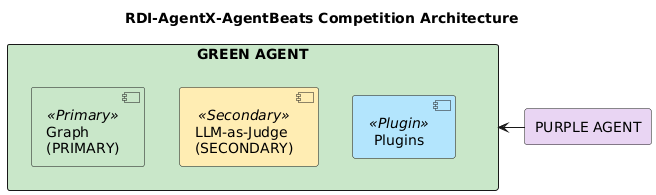

The diagram above was rendered by PlantUML. Its source (embedded in the PNG):
@startuml RDI-AgentX-Architecture
title RDI-AgentX-AgentBeats Competition Architecture

skinparam component {
    BackgroundColor<<Agent>> #E8D5F2
    BackgroundColor<<Primary>> #C8E6C9
    BackgroundColor<<Secondary>> #FFECB3
    BackgroundColor<<Plugin>> #B3E5FC
}

skinparam packageStyle rectangle
skinparam linetype ortho

package "PURPLE AGENT" as PurpleAgent #E8D5F2 {
}

package "GREEN AGENT" as GreenAgent #C8E6C9 {
  component "Graph\n(PRIMARY)" as Graph <<Primary>>
  component "LLM-as-Judge\n(SECONDARY)" as LLMJudge <<Secondary>>
  component "Plugins" as Plugins <<Plugin>>

  Graph -[hidden]right- LLMJudge
  LLMJudge -[hidden]right- Plugins
}

PurpleAgent -right-> GreenAgent

@enduml